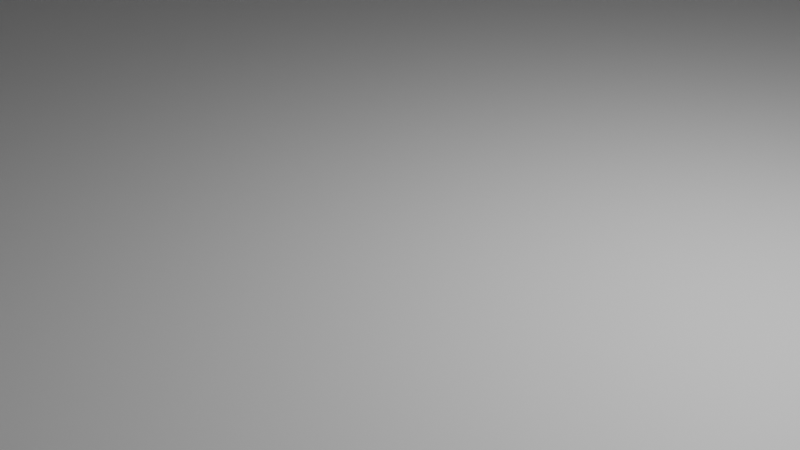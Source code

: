 # Source: mainRoom.blend  (saved by Blender 3.5.10; exported with 4.5.12 LTS)
import bpy
from mathutils import Matrix  # noqa: F401  (used for matrix-valued properties, if any)

bpy.ops.wm.read_factory_settings(use_empty=True)
scene = bpy.context.scene
scene.name = 'Scene'

# ---- collections
col_collection = bpy.data.collections.new('Collection'); scene.collection.children.link(col_collection)

# ---- materials (node trees are filled in below, after node groups)
mat_material = bpy.data.materials.new('Material')
mat_material.alpha_threshold = 0.0
mat_material.use_transparent_shadow = False
mat_material.roughness = 0.5
mat_material.line_color = (0.0, 0.0, 0.0, 1.0)

# ---- material node trees
mat_material.use_nodes = True; mat_material.node_tree.nodes.clear()
_N = mat_material.node_tree.nodes; _L = mat_material.node_tree.links
n0 = _N.new('ShaderNodeOutputMaterial'); n0.name = 'Material Output'; n0.location = (300, 300)
n1 = _N.new('ShaderNodeBsdfPrincipled'); n1.name = 'Principled BSDF'; n1.location = (10, 300)
n1.distribution = 'GGX'
n1.subsurface_method = 'RANDOM_WALK_SKIN'
n1.inputs[3].default_value = 1.45
n1.inputs[27].default_value = (0.0, 0.0, 0.0, 1.0)
n1.inputs[28].default_value = 1.0
_L.new(n1.outputs[0], n0.inputs[0])
n0.is_active_output = True

# ---- world
world_world = bpy.data.worlds.new('World'); scene.world = world_world
world_world.use_nodes = True; world_world.node_tree.nodes.clear()
_N = world_world.node_tree.nodes; _L = world_world.node_tree.links
n0 = _N.new('ShaderNodeOutputWorld'); n0.name = 'World Output'; n0.location = (300, 300)
n1 = _N.new('ShaderNodeBackground'); n1.name = 'Background'; n1.location = (10, 300)
n1.inputs[0].default_value = (0.05088, 0.05088, 0.05088, 1.0)
_L.new(n1.outputs[0], n0.inputs[0])
n0.is_active_output = True
world_world.color = (0.05088, 0.05088, 0.05088)
world_world.use_sun_shadow = False
world_world.sun_shadow_jitter_overblur = 0.0

# ---- cameras
cam_camera = bpy.data.cameras.new('Camera')
cam_camera.clip_end = 100.0
cam_camera.ortho_scale = 7.314

# ---- lights
light_light = bpy.data.lights.new('Light', 'POINT')
light_light.transmission_factor = 0.0
light_light.energy = 1000.0
light_light.shadow_soft_size = 0.1
light_light.shadow_maximum_resolution = 0.006
light_light.use_absolute_resolution = True

# ---- meshes
me_cube = bpy.data.meshes.new('Cube')
me_cube.from_pydata([(-20.61, -32.89, 0.107), (-22.09, -35.25, -0.107), (-20.61, 32.89, 0.107), (-22.09, 35.25, -0.107), (20.61, -32.89, 0.107), (22.09, -35.25, -0.107), (20.61, 32.89, 0.107), (22.09, 35.25, -0.107), (-22.09, 35.25, 0.107), (22.09, 35.25, 0.107), (-22.09, -35.25, 0.107), (22.09, -35.25, 0.107), (-22.09, 35.25, 28.92), (22.09, 35.25, 28.92), (-22.09, -35.25, 28.92), (22.09, -35.25, 28.92), (-20.61, 32.89, 28.92), (20.61, 32.89, 28.92), (-20.61, -32.89, 28.92), (20.61, -32.89, 28.92)], [], [(0, 4, 6, 2), (3, 8, 9, 7), (7, 9, 11, 5), (5, 1, 3, 7), (1, 10, 8, 3), (5, 11, 10, 1), (9, 8, 12, 13), (10, 11, 15, 14), (2, 6, 17, 16), (6, 4, 19, 17), (16, 17, 13, 12), (18, 16, 12, 14), (17, 19, 15, 13), (19, 18, 14, 15), (4, 0, 18, 19), (0, 2, 16, 18), (11, 9, 13, 15), (8, 10, 14, 12)])
_uv = me_cube.uv_layers.new(name='UVMap')
_uv.uv.foreach_set('vector', [0.625, 0.5, 0.875, 0.5, 0.875, 0.75, 0.625, 0.75, 0.375, 0.75, 0.625, 0.75, 0.625, 1.0, 0.375, 1.0, 0.375, 0.0, 0.625, 0.0, 0.625, 0.25, 0.375, 0.25, 0.125, 0.5, 0.375, 0.5, 0.375, 0.75, 0.125, 0.75, 0.375, 0.5, 0.625, 0.5, 0.625, 0.75, 0.375, 0.75, 0.375, 0.25, 0.625, 0.25, 0.625, 0.5, 0.375, 0.5, 0.625, 1.0, 0.625, 0.75, 0.625, 0.75, 0.625, 1.0, 0.625, 0.5, 0.625, 0.25, 0.625, 0.25, 0.625, 0.5, 0.625, 0.75, 0.875, 0.75, 0.875, 0.75, 0.625, 0.75, 0.875, 0.75, 0.875, 0.5, 0.875, 0.5, 0.875, 0.75, 0.625, 0.75, 0.875, 0.75, 0.875, 0.75, 0.625, 0.75, 0.625, 0.5, 0.625, 0.75, 0.625, 0.75, 0.625, 0.5, 0.875, 0.75, 0.875, 0.5, 0.875, 0.5, 0.875, 0.75, 0.875, 0.5, 0.625, 0.5, 0.625, 0.5, 0.875, 0.5, 0.875, 0.5, 0.625, 0.5, 0.625, 0.5, 0.875, 0.5, 0.625, 0.5, 0.625, 0.75, 0.625, 0.75, 0.625, 0.5, 0.625, 0.25, 0.625, 0.0, 0.625, 0.0, 0.625, 0.25, 0.625, 0.75, 0.625, 0.5, 0.625, 0.5, 0.625, 0.75])
me_cube.materials.append(mat_material)
me_cube.use_mirror_vertex_groups = False
me_cube.update()
me_cube_001 = bpy.data.meshes.new('Cube.001')
me_cube_001.from_pydata([(-1.0, -1.0, -1.0), (-1.0, -1.0, 1.0), (-1.0, 1.0, -1.0), (-1.0, 1.0, 1.0), (1.0, -1.0, -1.0), (1.0, -1.0, 1.0), (1.0, 1.0, -1.0), (1.0, 1.0, 1.0)], [], [(0, 1, 3, 2), (2, 3, 7, 6), (6, 7, 5, 4), (4, 5, 1, 0), (2, 6, 4, 0), (7, 3, 1, 5)])
_uv = me_cube_001.uv_layers.new(name='UVMap')
_uv.uv.foreach_set('vector', [0.375, 0.0, 0.625, 0.0, 0.625, 0.25, 0.375, 0.25, 0.375, 0.25, 0.625, 0.25, 0.625, 0.5, 0.375, 0.5, 0.375, 0.5, 0.625, 0.5, 0.625, 0.75, 0.375, 0.75, 0.375, 0.75, 0.625, 0.75, 0.625, 1.0, 0.375, 1.0, 0.125, 0.5, 0.375, 0.5, 0.375, 0.75, 0.125, 0.75, 0.625, 0.5, 0.875, 0.5, 0.875, 0.75, 0.625, 0.75])
me_cube_001.update()
me_cube_002 = bpy.data.meshes.new('Cube.002')
me_cube_002.from_pydata([(-1.0, -1.0, -1.0), (-1.0, -1.0, 1.0), (-1.0, 1.0, -1.0), (-1.0, 1.0, 1.0), (1.0, -1.0, -1.0), (1.0, -1.0, 1.0), (1.0, 1.0, -1.0), (1.0, 1.0, 1.0)], [], [(0, 1, 3, 2), (2, 3, 7, 6), (6, 7, 5, 4), (4, 5, 1, 0), (2, 6, 4, 0), (7, 3, 1, 5)])
_uv = me_cube_002.uv_layers.new(name='UVMap')
_uv.uv.foreach_set('vector', [0.375, 0.0, 0.625, 0.0, 0.625, 0.25, 0.375, 0.25, 0.375, 0.25, 0.625, 0.25, 0.625, 0.5, 0.375, 0.5, 0.375, 0.5, 0.625, 0.5, 0.625, 0.75, 0.375, 0.75, 0.375, 0.75, 0.625, 0.75, 0.625, 1.0, 0.375, 1.0, 0.125, 0.5, 0.375, 0.5, 0.375, 0.75, 0.125, 0.75, 0.625, 0.5, 0.875, 0.5, 0.875, 0.75, 0.625, 0.75])
me_cube_002.update()
me_cube_003 = bpy.data.meshes.new('Cube.003')
me_cube_003.from_pydata([(-1.0, -1.0, -1.0), (-0.9088, -0.9088, 1.0), (-1.0, 1.0, -1.0), (-0.9088, 0.9088, 1.0), (1.0, -1.0, -1.0), (1.535, -0.9088, 1.0), (1.0, 1.0, -1.0), (0.9088, 0.9088, 1.0), (-1.0, -1.0, 1.0), (-1.0, 1.0, 1.0), (1.0, 1.0, 1.0), (1.0, -1.0, 1.0), (-1.0, -1.0, 1.0), (-1.0, 1.0, 1.0), (1.0, 1.0, 1.0), (1.0, -1.0, 1.0), (-1.0, -1.0, 1.0), (-1.0, 1.0, 1.0), (1.0, 1.0, 1.0), (1.0, -1.0, 1.0), (-1.0, -1.0, 1.0), (-1.0, 1.0, 1.0), (1.0, 1.0, 1.0), (1.626, -1.0, 1.0), (-1.0, -1.0, 113.5), (-1.0, 1.0, 113.5), (1.0, 1.0, 113.5), (1.626, -1.0, 113.5), (-0.9088, -0.9088, 113.5), (-0.9088, 0.9088, 113.5), (0.9088, 0.9088, 113.5), (1.535, -0.9088, 113.5), (0.0, 1.0, -1.0), (0.0, 1.0, 1.0), (0.0, -1.0, -1.0), (0.0, -1.0, 1.0), (0.0, 1.0, 1.0), (0.0, -1.0, 1.0), (0.0, 1.0, 1.0), (0.0, -1.0, 1.0), (0.0, 1.0, 1.0), (0.313, -2.307, 1.0), (0.0, 0.9088, 1.0), (0.313, -2.216, 1.0), (0.0, 1.0, 113.5), (0.313, -2.307, 113.5), (0.0, 0.9088, 113.5), (0.313, -2.216, 113.5)], [], [(0, 8, 9, 2), (32, 33, 10, 6), (6, 10, 11, 4), (34, 35, 8, 0), (32, 6, 4, 34), (42, 3, 1, 43), (12, 13, 9, 8), (36, 14, 10, 33), (14, 15, 11, 10), (37, 12, 8, 35), (16, 17, 13, 12), (38, 18, 14, 36), (18, 19, 15, 14), (39, 16, 12, 37), (20, 21, 17, 16), (40, 22, 18, 38), (22, 23, 19, 18), (41, 20, 16, 39), (42, 7, 30, 46), (21, 20, 24, 25), (43, 1, 28, 47), (23, 22, 26, 27), (28, 29, 25, 24), (46, 30, 26, 44), (30, 31, 27, 26), (47, 28, 24, 45), (41, 23, 27, 45), (40, 21, 25, 44), (7, 5, 31, 30), (1, 3, 29, 28), (22, 40, 44, 26), (20, 41, 45, 24), (31, 47, 45, 27), (29, 46, 44, 25), (5, 43, 47, 31), (3, 42, 46, 29), (23, 41, 39, 19), (21, 40, 38, 17), (19, 39, 37, 15), (17, 38, 36, 13), (15, 37, 35, 11), (13, 36, 33, 9), (7, 42, 43, 5), (2, 32, 34, 0), (4, 11, 35, 34), (2, 9, 33, 32)])
_uv = me_cube_003.uv_layers.new(name='UVMap')
_uv.uv.foreach_set('vector', [0.375, 0.0, 0.625, 0.0, 0.625, 0.25, 0.375, 0.25, 0.375, 0.375, 0.625, 0.375, 0.625, 0.5, 0.375, 0.5, 0.375, 0.5, 0.625, 0.5, 0.625, 0.75, 0.375, 0.75, 0.375, 0.875, 0.625, 0.875, 0.625, 1.0, 0.375, 1.0, 0.25, 0.5, 0.375, 0.5, 0.375, 0.75, 0.25, 0.75, 0.75, 0.5114, 0.8636, 0.5114, 0.8636, 0.7386, 0.75, 0.7386, 0.875, 0.75, 0.875, 0.5, 0.875, 0.5, 0.875, 0.75, 0.625, 0.375, 0.625, 0.5, 0.625, 0.5, 0.625, 0.375, 0.625, 0.5, 0.625, 0.75, 0.625, 0.75, 0.625, 0.5, 0.625, 0.875, 0.625, 1.0, 0.625, 1.0, 0.625, 0.875, 0.875, 0.75, 0.875, 0.5, 0.875, 0.5, 0.875, 0.75, 0.75, 0.5, 0.625, 0.5, 0.625, 0.5, 0.75, 0.5, 0.625, 0.5, 0.625, 0.75, 0.625, 0.75, 0.625, 0.5, 0.75, 0.75, 0.875, 0.75, 0.875, 0.75, 0.75, 0.75, 0.875, 0.75, 0.875, 0.5, 0.875, 0.5, 0.875, 0.75, 0.625, 0.5, 0.625, 0.5, 0.625, 0.5, 0.625, 0.5, 0.625, 0.5, 0.625, 0.75, 0.625, 0.75, 0.625, 0.5, 1.5, 0.5, 0.875, 0.75, 0.875, 0.75, 1.0, 0.75, 0.75, 0.5114, 0.6364, 0.5114, 0.6364, 0.5114, 0.75, 0.5114, 0.875, 0.5, 0.875, 0.75, 0.875, 0.75, 0.875, 0.5, 0.75, 0.7386, 0.8636, 0.7386, 0.8636, 0.7386, 0.75, 0.7386, 0.625, 0.75, 0.625, 0.5, 0.625, 0.5, 0.625, 0.75, 0.8636, 0.7386, 0.8636, 0.5114, 0.875, 0.5, 0.875, 0.75, 0.75, 0.5114, 0.6364, 0.5114, 0.625, 0.5, 0.75, 0.5, 0.6364, 0.5114, 0.6364, 0.7386, 0.625, 0.75, 0.625, 0.5, 0.75, 0.7386, 0.8636, 0.7386, 0.875, 0.75, 0.75, 0.75, 0.75, 0.75, 0.625, 0.75, 0.625, 0.75, 0.75, 0.75, 0.75, 0.5, 0.875, 0.5, 0.875, 0.5, 0.75, 0.5, 0.6364, 0.5114, 0.6364, 0.7386, 0.6364, 0.7386, 0.6364, 0.5114, 0.8636, 0.7386, 0.8636, 0.5114, 0.8636, 0.5114, 0.8636, 0.7386, 0.625, 0.5, 0.75, 0.5, 0.75, 0.5, 0.625, 0.5, 0.875, 0.75, 0.75, 0.75, 0.75, 0.75, 0.875, 0.75, 0.6364, 0.7386, 0.75, 0.7386, 0.75, 0.75, 0.625, 0.75, 0.8636, 0.5114, 0.75, 0.5114, 0.75, 0.5, 0.875, 0.5, 0.6364, 0.7386, 0.75, 0.7386, 0.75, 0.7386, 0.6364, 0.7386, 0.8636, 0.5114, 0.75, 0.5114, 0.75, 0.5114, 0.8636, 0.5114, 0.625, 0.75, 0.625, 0.75, 0.625, 0.75, 0.625, 0.75, 0.875, 0.5, 1.0, 0.25, 1.0, 0.25, 0.875, 0.5, 0.625, 0.75, 0.75, 0.75, 0.75, 0.75, 0.625, 0.75, 0.875, 0.5, 0.75, 0.5, 0.75, 0.5, 0.875, 0.5, 0.625, 0.75, 0.625, 0.875, 0.625, 0.875, 0.625, 0.75, 0.625, 0.25, 0.625, 0.375, 0.625, 0.375, 0.625, 0.25, 0.6364, 0.5114, 0.75, 0.5114, 0.75, 0.7386, 0.6364, 0.7386, 0.125, 0.5, 0.25, 0.5, 0.25, 0.75, 0.125, 0.75, 0.375, 0.75, 0.625, 0.75, 0.625, 0.875, 0.375, 0.875, 0.375, 0.25, 0.625, 0.25, 0.625, 0.375, 0.375, 0.375])
me_cube_003.materials.append(None)
me_cube_003.update()
me_cube_004 = bpy.data.meshes.new('Cube.004')
me_cube_004.from_pydata([(-1.0, -1.0, -1.0), (-1.0, -1.0, 1.0), (-1.0, 1.0, -1.0), (-1.0, 1.0, 1.0), (1.0, -1.0, -1.0), (1.0, -1.0, 1.0), (1.0, 1.0, -1.0), (1.0, 1.0, 1.0)], [], [(0, 1, 3, 2), (2, 3, 7, 6), (6, 7, 5, 4), (4, 5, 1, 0), (2, 6, 4, 0), (7, 3, 1, 5)])
_uv = me_cube_004.uv_layers.new(name='UVMap')
_uv.uv.foreach_set('vector', [0.375, 0.0, 0.625, 0.0, 0.625, 0.25, 0.375, 0.25, 0.375, 0.25, 0.625, 0.25, 0.625, 0.5, 0.375, 0.5, 0.375, 0.5, 0.625, 0.5, 0.625, 0.75, 0.375, 0.75, 0.375, 0.75, 0.625, 0.75, 0.625, 1.0, 0.375, 1.0, 0.125, 0.5, 0.375, 0.5, 0.375, 0.75, 0.125, 0.75, 0.625, 0.5, 0.875, 0.5, 0.875, 0.75, 0.625, 0.75])
me_cube_004.update()
me_cube_005 = bpy.data.meshes.new('Cube.005')
me_cube_005.from_pydata([(-1.0, -1.0, -1.0), (-1.0, -1.0, 1.0), (-1.0, 1.0, -1.0), (-1.0, 1.0, 1.0), (1.0, -1.0, -1.0), (1.0, -1.0, 1.0), (1.0, 1.0, -1.0), (1.0, 1.0, 1.0)], [], [(0, 1, 3, 2), (2, 3, 7, 6), (6, 7, 5, 4), (4, 5, 1, 0), (2, 6, 4, 0), (7, 3, 1, 5)])
_uv = me_cube_005.uv_layers.new(name='UVMap')
_uv.uv.foreach_set('vector', [0.375, 0.0, 0.625, 0.0, 0.625, 0.25, 0.375, 0.25, 0.375, 0.25, 0.625, 0.25, 0.625, 0.5, 0.375, 0.5, 0.375, 0.5, 0.625, 0.5, 0.625, 0.75, 0.375, 0.75, 0.375, 0.75, 0.625, 0.75, 0.625, 1.0, 0.375, 1.0, 0.125, 0.5, 0.375, 0.5, 0.375, 0.75, 0.125, 0.75, 0.625, 0.5, 0.875, 0.5, 0.875, 0.75, 0.625, 0.75])
me_cube_005.update()

# ---- objects
ob_mainroom = bpy.data.objects.new('mainRoom', me_cube)
ob_light = bpy.data.objects.new('Light', light_light)
ob_camera = bpy.data.objects.new('Camera', cam_camera)
ob_doorin = bpy.data.objects.new('doorIn', me_cube_001)
ob_doorout = bpy.data.objects.new('doorOut', me_cube_002)
ob_hallway = bpy.data.objects.new('hallway', me_cube_003)
ob_doortonew = bpy.data.objects.new('doorToNew', me_cube_004)
ob_doorexit = bpy.data.objects.new('doorExit', me_cube_005)

# ---- transforms, parenting, visibility, modifiers, constraints
ob_mainroom.location = (0.0, 0.0, 0.0)
ob_mainroom.lock_rotations_4d = False
ob_mainroom.empty_display_type = 'ARROWS'
ob_mainroom.lineart.crease_threshold = 0.0
_m = ob_mainroom.modifiers.new('Boolean', 'BOOLEAN')
_m.object = ob_doorin
_m = ob_mainroom.modifiers.new('Boolean.001', 'BOOLEAN')
_m.object = ob_doorout
ob_light.location = (4.076, 1.005, 5.904)
ob_light.rotation_euler = (0.6503, 0.05522, 1.866)
ob_light.lock_rotations_4d = False
ob_light.empty_display_type = 'ARROWS'
ob_light.color = (0.0, 0.0, 0.0, 0.0)
ob_light.lineart.crease_threshold = 0.0
ob_camera.location = (7.359, -6.926, 4.958)
ob_camera.rotation_euler = (1.109, 0.0, 0.8149)
ob_camera.lock_rotations_4d = False
ob_camera.empty_display_type = 'ARROWS'
ob_camera.color = (0.0, 0.0, 0.0, 0.0)
ob_camera.display_type = 'WIRE'
ob_camera.lineart.crease_threshold = 0.0
ob_doorin.location = (-21.42, 25.15, 5.241)
ob_doorin.scale = (2.272, 3.24, 5.823)
ob_doorin.display_type = 'WIRE'
ob_doorin.show_wire = True
ob_doorout.location = (13.2, -34.95, 5.241)
ob_doorout.rotation_euler = (0.0, -0.0, -1.571)
ob_doorout.scale = (2.272, 3.24, 5.823)
ob_doorout.display_type = 'WIRE'
ob_doorout.show_wire = True
ob_hallway.location = (24.66, -47.66, -0.005234)
ob_hallway.scale = (18.89, 13.42, 0.1331)
_m = ob_hallway.modifiers.new('Boolean', 'BOOLEAN')
_m.object = ob_doorout
_m = ob_hallway.modifiers.new('Boolean.001', 'BOOLEAN')
_m.object = ob_doortonew
_m.solver = 'FAST'
_m = ob_hallway.modifiers.new('Boolean.002', 'BOOLEAN')
_m.object = ob_doorexit
_m.solver = 'FAST'
ob_doortonew.location = (35.98, -74.78, 5.241)
ob_doortonew.rotation_euler = (0.0, -0.0, -0.943)
ob_doortonew.scale = (2.272, 3.24, 5.823)
ob_doortonew.display_type = 'WIRE'
ob_doortonew.show_wire = True
ob_doorexit.location = (45.13, -40.95, 5.241)
ob_doorexit.rotation_euler = (0.0, -0.0, -2.724)
ob_doorexit.scale = (2.272, 3.24, 5.823)
ob_doorexit.display_type = 'WIRE'
ob_doorexit.show_wire = True

# ---- collection membership
col_collection.objects.link(ob_mainroom)
col_collection.objects.link(ob_light)
col_collection.objects.link(ob_camera)
col_collection.objects.link(ob_doorin)
col_collection.objects.link(ob_doorout)
col_collection.objects.link(ob_hallway)
col_collection.objects.link(ob_doortonew)
col_collection.objects.link(ob_doorexit)

# ---- scene / render settings (as saved in the file)
scene.camera = ob_camera
scene.frame_start = 1; scene.frame_end = 250; scene.frame_set(0)
scene.render.engine = 'BLENDER_EEVEE_NEXT'
scene.cycles.sampling_pattern = 'TABULATED_SOBOL'
scene.view_settings.view_transform = 'Filmic'
bpy.context.view_layer.update()
